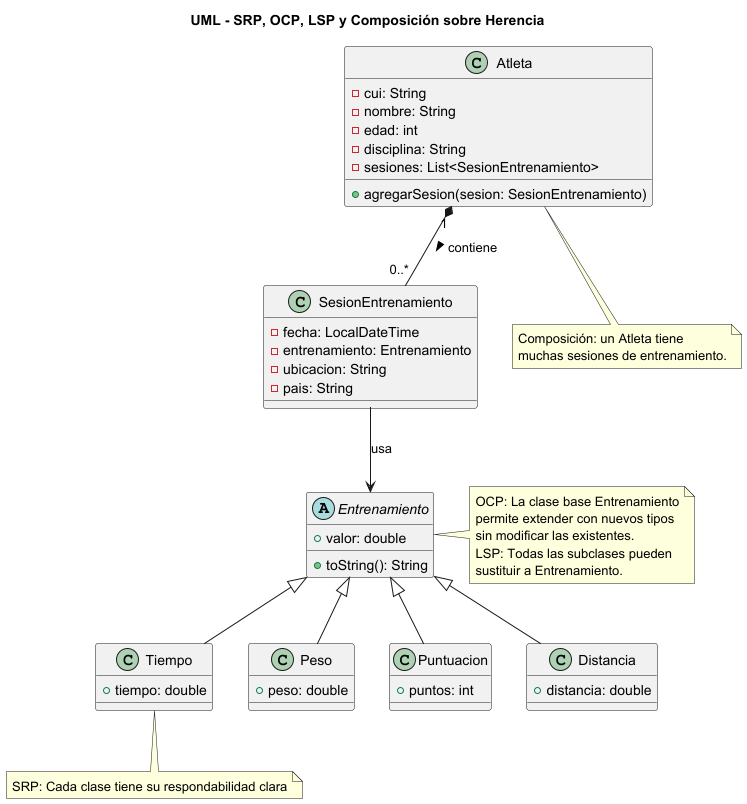

The diagram above was rendered by PlantUML. Its source (embedded in the PNG):
@startuml
title UML - SRP, OCP, LSP y Composición sobre Herencia

' ======== PRINCIPIO OCP Y LSP =========
'OCP open/closed priciple
'SRP  sigle responsability principle
'liskov substitution principle
abstract class Entrenamiento {
    +valor: double
    +toString(): String
}

class Tiempo {
    +tiempo: double
}
class Peso {
    +peso: double
}
class Puntuacion {
    +puntos: int
}
class Distancia {
    +distancia: double
}

note bottom of Tiempo
SRP: Cada clase tiene su respondabilidad clara
end note

Entrenamiento <|-- Tiempo
Entrenamiento <|-- Peso
Entrenamiento <|-- Puntuacion
Entrenamiento <|-- Distancia

note right of Entrenamiento
  OCP: La clase base Entrenamiento
  permite extender con nuevos tipos
  sin modificar las existentes.
  LSP: Todas las subclases pueden
  sustituir a Entrenamiento.
end note

' ======== COMPOSICIÓN SOBRE HERENCIA =========
class Atleta {
    -cui: String
    -nombre: String
    -edad: int
    -disciplina: String
    -sesiones: List<SesionEntrenamiento>
    +agregarSesion(sesion: SesionEntrenamiento)
}

class SesionEntrenamiento {
    -fecha: LocalDateTime
    -entrenamiento: Entrenamiento
    -ubicacion: String
    -pais: String
}

Atleta "1" *-- "0..*" SesionEntrenamiento : contiene >

note bottom of Atleta
  Composición: un Atleta tiene
  muchas sesiones de entrenamiento.
end note

SesionEntrenamiento --> Entrenamiento : usa

@enduml